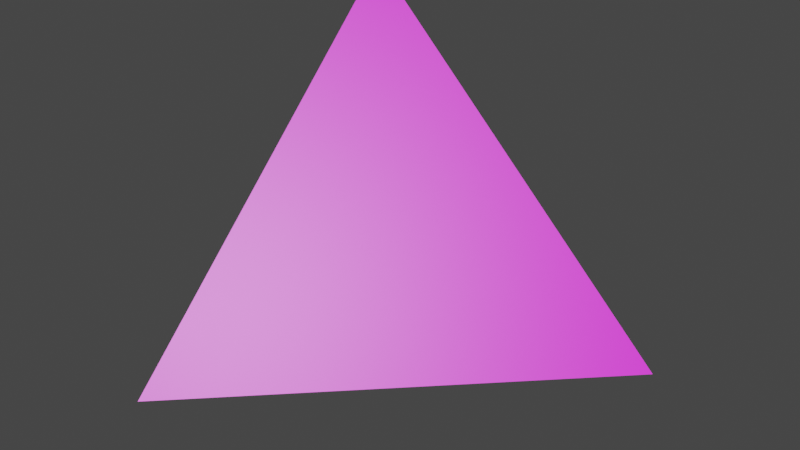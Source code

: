 # Source: ramp_corner.blend  (saved by Blender 2.93.21; exported with 4.5.12 LTS)
import bpy
from mathutils import Matrix  # noqa: F401  (used for matrix-valued properties, if any)

bpy.ops.wm.read_factory_settings(use_empty=True)
scene = bpy.context.scene
scene.name = 'Scene'

# ---- collections
col_collection = bpy.data.collections.new('Collection'); scene.collection.children.link(col_collection)

# ---- images (referenced by path relative to the original .blend; pixels are not part of the script)
import os
ASSET_DIR = os.environ.get("B2B_ASSET_DIR", "")  # directory of the original .blend (textures are referenced by path, not embedded)
HERE = os.path.dirname(os.path.abspath(__file__))  # packed textures are extracted next to this script under _unpacked/

def load_image(name, relpath, width, height, colorspace="sRGB"):
    """Load a texture the original file referenced (path relative to the .blend, or extracted next to this script)."""
    p = next((c for c in (os.path.join(HERE, relpath), os.path.join(ASSET_DIR, relpath)) if relpath and os.path.exists(c)), "")
    if p:
        img = bpy.data.images.load(p, check_existing=True)
        img.name = name
    else:  # same state as the original file: an image datablock whose file is absent (Cycles renders it pink)
        img = bpy.data.images.new(name, width, height)
        img.source = "FILE"
        img.filepath = "//" + (relpath or name)
    img.colorspace_settings.name = colorspace
    return img
img_vehl1tanktop1_jpg_006 = load_image('vehl1tanktop1.jpg.006', 'vehl1tanktop1.jpg', 1024, 1024, 'sRGB')
img_vehl1tanktop1_jpg_004 = load_image('vehl1tanktop1.jpg.004', 'vehl1tanktop1.jpg', 1024, 1024, 'sRGB')

# ---- materials (node trees are filled in below, after node groups)
mat_material_006 = bpy.data.materials.new('Material.006')
mat_material_006.alpha_threshold = 0.0
mat_material_006.use_transparent_shadow = False
mat_material_006.line_color = (0.0, 0.0, 0.0, 1.0)
mat_material_004 = bpy.data.materials.new('Material.004')
mat_material_004.alpha_threshold = 0.0
mat_material_004.use_transparent_shadow = False
mat_material_004.line_color = (0.0, 0.0, 0.0, 1.0)

# ---- material node trees
mat_material_006.use_nodes = True; mat_material_006.node_tree.nodes.clear()
_N = mat_material_006.node_tree.nodes; _L = mat_material_006.node_tree.links
n0 = _N.new('ShaderNodeOutputMaterial'); n0.name = 'Material Output'; n0.location = (300, 300)
n1 = _N.new('ShaderNodeBsdfPrincipled'); n1.name = 'Principled BSDF'; n1.location = (10, 300)
n1.distribution = 'GGX'
n1.subsurface_method = 'BURLEY'
n1.inputs[2].default_value = 0.4
n1.inputs[3].default_value = 1.45
n1.inputs[27].default_value = (0.0, 0.0, 0.0, 1.0)
n1.inputs[28].default_value = 1.0
n2 = _N.new('ShaderNodeTexImage'); n2.name = 'Image Texture'; n2.location = (-618, 292)
n2.image = img_vehl1tanktop1_jpg_006
_L.new(n1.outputs[0], n0.inputs[0])
_L.new(n2.outputs[0], n1.inputs[0])
n0.is_active_output = True
mat_material_004.use_nodes = True; mat_material_004.node_tree.nodes.clear()
_N = mat_material_004.node_tree.nodes; _L = mat_material_004.node_tree.links
n0 = _N.new('ShaderNodeOutputMaterial'); n0.name = 'Material Output'; n0.location = (300, 300)
n1 = _N.new('ShaderNodeBsdfPrincipled'); n1.name = 'Principled BSDF'; n1.location = (10, 300)
n1.distribution = 'GGX'
n1.subsurface_method = 'BURLEY'
n1.inputs[2].default_value = 0.4
n1.inputs[3].default_value = 1.45
n1.inputs[27].default_value = (0.0, 0.0, 0.0, 1.0)
n1.inputs[28].default_value = 1.0
n2 = _N.new('ShaderNodeTexImage'); n2.name = 'Image Texture'; n2.location = (-618, 292)
n2.image = img_vehl1tanktop1_jpg_004
_L.new(n1.outputs[0], n0.inputs[0])
_L.new(n2.outputs[0], n1.inputs[0])
n0.is_active_output = True

# ---- world
world_world = bpy.data.worlds.new('World'); scene.world = world_world
world_world.use_nodes = True; world_world.node_tree.nodes.clear()
_N = world_world.node_tree.nodes; _L = world_world.node_tree.links
n0 = _N.new('ShaderNodeOutputWorld'); n0.name = 'World Output'; n0.location = (300, 300)
n1 = _N.new('ShaderNodeBackground'); n1.name = 'Background'; n1.location = (10, 300)
n1.inputs[0].default_value = (0.05088, 0.05088, 0.05088, 1.0)
_L.new(n1.outputs[0], n0.inputs[0])
n0.is_active_output = True
world_world.color = (0.05088, 0.05088, 0.05088)
world_world.use_sun_shadow = False
world_world.sun_shadow_jitter_overblur = 0.0

# ---- meshes
me_cube_006 = bpy.data.meshes.new('Cube.006')
me_cube_006.from_pydata([(1.0, 0.0, 0.0), (0.0, 0.0, 1.0), (0.0, 0.0, 0.0), (0.0, -1.0, 0.0), (0.0, 0.0, 1.0), (0.0, 0.0, 0.0)], [], [(1, 2, 0), (3, 5, 4), (0, 5, 3), (4, 0, 3)])
me_cube_006.polygons.foreach_set('material_index', [0, 1, 0, 0])
_uv = me_cube_006.uv_layers.new(name='UVMap')
_uv.uv.foreach_set('vector', [0.625, 0.0, 0.125, 0.75, 0.375, 0.75, 0.375, 0.5, 0.375, 0.25, 0.625, 0.25, 0.0, 0.0, 0.125, 0.5, 0.375, 0.5, 0.625, 0.25, 0.0, 0.0, 0.375, 0.5])
me_cube_006.materials.append(mat_material_006)
me_cube_006.materials.append(mat_material_004)
me_cube_006.use_remesh_preserve_volume = False
me_cube_006.use_remesh_preserve_attributes = False
me_cube_006.use_mirror_vertex_groups = False
me_cube_006.update()

# ---- objects
ob_ramp_corner = bpy.data.objects.new('ramp_corner', me_cube_006)

# ---- transforms, parenting, visibility, modifiers, constraints
ob_ramp_corner.location = (0.0, 0.0, 0.0)
ob_ramp_corner.lock_rotations_4d = False
ob_ramp_corner.empty_display_type = 'ARROWS'
ob_ramp_corner.lineart.crease_threshold = 0.0

# ---- collection membership
col_collection.objects.link(ob_ramp_corner)

# ---- scene / render settings (as saved in the file)
scene.frame_start = 1; scene.frame_end = 250; scene.frame_set(1)
scene.render.engine = 'BLENDER_EEVEE_NEXT'
scene.cycles.use_denoising = False
scene.cycles.samples = 128
scene.cycles.sampling_pattern = 'TABULATED_SOBOL'
scene.cycles.use_adaptive_sampling = False
scene.cycles.use_light_tree = False
scene.view_settings.view_transform = 'Filmic'
bpy.context.view_layer.update()

# ---- added for rendering (the .blend has no active camera and no usable light): camera, sun
cam_auto = bpy.data.cameras.new('AutoCamera')
cam_auto.lens = 50.0
cam_auto.sensor_width = 36.0
cam_auto.clip_end = 1000.0
ob_auto_camera = bpy.data.objects.new('AutoCamera', cam_auto)
scene.collection.objects.link(ob_auto_camera)
ob_auto_camera.location = (2.10254, -2.42304, 1.78203)
ob_auto_camera.rotation_euler = (1.09748, -7.21219e-08, 0.694738)
scene.camera = ob_auto_camera
light_auto_sun = bpy.data.lights.new('AutoSun', 'SUN')
light_auto_sun.energy = 3.0
light_auto_sun.angle = 0.0523599
ob_auto_sun = bpy.data.objects.new('AutoSun', light_auto_sun)
scene.collection.objects.link(ob_auto_sun)
ob_auto_sun.rotation_euler = (0.872665, 0.174533, 0.523599)
bpy.context.view_layer.update()
